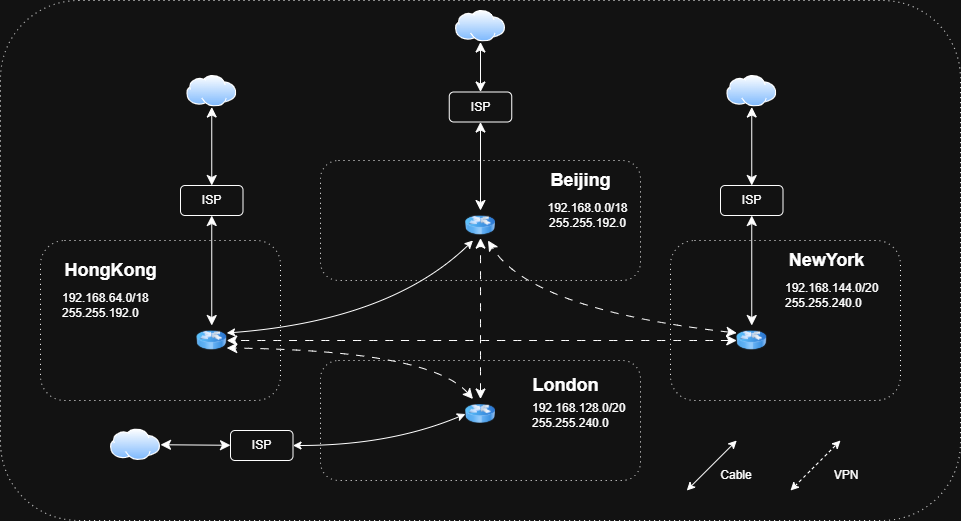

The diagram above was exported from draw.io. Its source (the exported page's mxGraphModel, read from the mxfile embedded in the PNG):
<mxGraphModel dx="1426" dy="841" grid="1" gridSize="10" guides="1" tooltips="1" connect="1" arrows="1" fold="1" page="1" pageScale="1" pageWidth="827" pageHeight="1169" math="0" shadow="0">
  <root>
    <mxCell id="0" />
    <mxCell id="1" parent="0" />
    <mxCell id="wBTpgAUhwfXjXbNFSKtR-2" value="" style="rounded=1;whiteSpace=wrap;html=1;fillColor=none;dashed=1;dashPattern=1 4;" parent="1" vertex="1">
      <mxGeometry x="80" y="320" width="960" height="520" as="geometry" />
    </mxCell>
    <mxCell id="plTK9haAjkXG597opck9-4" value="" style="rounded=1;whiteSpace=wrap;html=1;fillColor=none;strokeColor=default;dashed=1;dashPattern=1 4;" parent="1" vertex="1">
      <mxGeometry x="120" y="560" width="240" height="160" as="geometry" />
    </mxCell>
    <mxCell id="plTK9haAjkXG597opck9-1" value="" style="rounded=1;whiteSpace=wrap;html=1;fillColor=none;dashed=1;dashPattern=1 4;" parent="1" vertex="1">
      <mxGeometry x="400" y="480" width="320" height="120" as="geometry" />
    </mxCell>
    <mxCell id="plTK9haAjkXG597opck9-5" value="HongKong" style="text;strokeColor=none;fillColor=none;html=1;fontSize=18;fontStyle=1;verticalAlign=middle;align=center;" parent="1" vertex="1">
      <mxGeometry x="140" y="570" width="100" height="40" as="geometry" />
    </mxCell>
    <mxCell id="plTK9haAjkXG597opck9-7" value="" style="rounded=1;whiteSpace=wrap;html=1;fillColor=none;dashed=1;dashPattern=1 4;" parent="1" vertex="1">
      <mxGeometry x="750" y="560" width="230" height="160" as="geometry" />
    </mxCell>
    <mxCell id="plTK9haAjkXG597opck9-8" value="NewYork" style="text;strokeColor=none;fillColor=none;html=1;fontSize=18;fontStyle=1;verticalAlign=middle;align=center;" parent="1" vertex="1">
      <mxGeometry x="856.25" y="560" width="100" height="40" as="geometry" />
    </mxCell>
    <mxCell id="plTK9haAjkXG597opck9-9" style="edgeStyle=none;curved=1;rounded=0;orthogonalLoop=1;jettySize=auto;html=1;fontSize=12;startSize=8;endSize=8;entryX=0.75;entryY=1;entryDx=0;entryDy=0;exitX=0;exitY=0.25;exitDx=0;exitDy=0;startArrow=classic;startFill=1;dashed=1;dashPattern=8 8;" parent="1" source="pc-Pk5YehFYTxZfBDlie-11" target="plTK9haAjkXG597opck9-15" edge="1">
      <mxGeometry relative="1" as="geometry">
        <mxPoint x="570.4100000000001" y="569.1299999999999" as="targetPoint" />
        <Array as="points">
          <mxPoint x="610" y="629" />
        </Array>
        <mxPoint x="790.54" y="658.79" as="sourcePoint" />
      </mxGeometry>
    </mxCell>
    <mxCell id="plTK9haAjkXG597opck9-11" value="" style="rounded=1;whiteSpace=wrap;html=1;fillColor=none;dashed=1;dashPattern=1 4;" parent="1" vertex="1">
      <mxGeometry x="400" y="680" width="320" height="120" as="geometry" />
    </mxCell>
    <mxCell id="plTK9haAjkXG597opck9-13" style="edgeStyle=none;curved=1;rounded=0;orthogonalLoop=1;jettySize=auto;html=1;fontSize=12;startSize=8;endSize=8;startArrow=classic;startFill=1;entryX=0.501;entryY=0.921;entryDx=0;entryDy=0;entryPerimeter=0;exitX=0.5;exitY=0;exitDx=0;exitDy=0;dashed=1;dashPattern=8 8;" parent="1" source="pc-Pk5YehFYTxZfBDlie-10" target="plTK9haAjkXG597opck9-15" edge="1">
      <mxGeometry relative="1" as="geometry">
        <mxPoint x="560" y="690" as="sourcePoint" />
        <mxPoint x="560" y="570" as="targetPoint" />
      </mxGeometry>
    </mxCell>
    <mxCell id="pc-Pk5YehFYTxZfBDlie-26" value="" style="edgeStyle=none;curved=1;rounded=0;orthogonalLoop=1;jettySize=auto;html=1;fontSize=12;startSize=8;endSize=8;startArrow=classic;startFill=1;" parent="1" source="plTK9haAjkXG597opck9-15" target="pc-Pk5YehFYTxZfBDlie-24" edge="1">
      <mxGeometry relative="1" as="geometry" />
    </mxCell>
    <mxCell id="plTK9haAjkXG597opck9-15" value="" style="image;html=1;image=img/lib/clip_art/networking/Router_Icon_128x128.png;aspect=fixed;" parent="1" vertex="1">
      <mxGeometry x="545" y="530" width="30" height="30" as="geometry" />
    </mxCell>
    <mxCell id="pc-Pk5YehFYTxZfBDlie-20" value="" style="edgeStyle=none;curved=1;rounded=0;orthogonalLoop=1;jettySize=auto;html=1;fontSize=12;startSize=8;endSize=8;entryX=0.5;entryY=1;entryDx=0;entryDy=0;entryPerimeter=0;startArrow=classic;startFill=1;" parent="1" source="plTK9haAjkXG597opck9-17" target="pc-Pk5YehFYTxZfBDlie-19" edge="1">
      <mxGeometry relative="1" as="geometry" />
    </mxCell>
    <mxCell id="-IJvRoyXWGu2aWUyUYfD-7" style="rounded=0;orthogonalLoop=1;jettySize=auto;html=1;entryX=0.25;entryY=1;entryDx=0;entryDy=0;startArrow=classic;startFill=1;curved=1;exitX=1;exitY=0.25;exitDx=0;exitDy=0;" edge="1" parent="1" source="plTK9haAjkXG597opck9-17" target="plTK9haAjkXG597opck9-15">
      <mxGeometry relative="1" as="geometry">
        <Array as="points">
          <mxPoint x="470" y="640" />
        </Array>
      </mxGeometry>
    </mxCell>
    <mxCell id="plTK9haAjkXG597opck9-17" value="" style="image;html=1;image=img/lib/clip_art/networking/Router_Icon_128x128.png;aspect=fixed;" parent="1" vertex="1">
      <mxGeometry x="276.25" y="645" width="30" height="30" as="geometry" />
    </mxCell>
    <mxCell id="plTK9haAjkXG597opck9-19" style="edgeStyle=none;curved=1;rounded=0;orthogonalLoop=1;jettySize=auto;html=1;entryX=1;entryY=0.5;entryDx=0;entryDy=0;fontSize=12;startSize=8;endSize=8;startArrow=classic;startFill=1;exitX=0;exitY=0.5;exitDx=0;exitDy=0;dashed=1;dashPattern=8 8;" parent="1" source="pc-Pk5YehFYTxZfBDlie-11" target="plTK9haAjkXG597opck9-17" edge="1">
      <mxGeometry relative="1" as="geometry">
        <mxPoint x="790" y="664.9563824855663" as="sourcePoint" />
        <mxPoint x="330.41999999999985" y="663.6200000000001" as="targetPoint" />
      </mxGeometry>
    </mxCell>
    <mxCell id="plTK9haAjkXG597opck9-20" style="edgeStyle=none;curved=1;rounded=0;orthogonalLoop=1;jettySize=auto;html=1;entryX=1;entryY=0.75;entryDx=0;entryDy=0;fontSize=12;startSize=8;endSize=8;startArrow=classic;startFill=1;exitX=0.25;exitY=0;exitDx=0;exitDy=0;dashed=1;dashPattern=8 8;" parent="1" source="pc-Pk5YehFYTxZfBDlie-10" target="plTK9haAjkXG597opck9-17" edge="1">
      <mxGeometry relative="1" as="geometry">
        <Array as="points">
          <mxPoint x="510" y="670" />
        </Array>
        <mxPoint x="545" y="694.5" as="sourcePoint" />
        <mxPoint x="329.73" y="671.9000000000001" as="targetPoint" />
      </mxGeometry>
    </mxCell>
    <mxCell id="pc-Pk5YehFYTxZfBDlie-10" value="" style="image;html=1;image=img/lib/clip_art/networking/Router_Icon_128x128.png;aspect=fixed;" parent="1" vertex="1">
      <mxGeometry x="545" y="718.5" width="30" height="30" as="geometry" />
    </mxCell>
    <mxCell id="pc-Pk5YehFYTxZfBDlie-31" value="" style="edgeStyle=none;curved=1;rounded=0;orthogonalLoop=1;jettySize=auto;html=1;fontSize=12;startSize=8;endSize=8;startArrow=classic;startFill=1;" parent="1" source="pc-Pk5YehFYTxZfBDlie-11" target="pc-Pk5YehFYTxZfBDlie-30" edge="1">
      <mxGeometry relative="1" as="geometry" />
    </mxCell>
    <mxCell id="pc-Pk5YehFYTxZfBDlie-11" value="" style="image;html=1;image=img/lib/clip_art/networking/Router_Icon_128x128.png;aspect=fixed;" parent="1" vertex="1">
      <mxGeometry x="816.25" y="645" width="30" height="30" as="geometry" />
    </mxCell>
    <mxCell id="pc-Pk5YehFYTxZfBDlie-12" value="Beijing" style="text;strokeColor=none;fillColor=none;html=1;fontSize=18;fontStyle=1;verticalAlign=middle;align=center;" parent="1" vertex="1">
      <mxGeometry x="610" y="480" width="100" height="40" as="geometry" />
    </mxCell>
    <mxCell id="pc-Pk5YehFYTxZfBDlie-14" value="London" style="text;strokeColor=none;fillColor=none;html=1;fontSize=18;fontStyle=1;verticalAlign=middle;align=center;" parent="1" vertex="1">
      <mxGeometry x="595" y="685" width="100" height="40" as="geometry" />
    </mxCell>
    <mxCell id="pc-Pk5YehFYTxZfBDlie-18" value="" style="image;aspect=fixed;perimeter=ellipsePerimeter;html=1;align=center;shadow=0;dashed=0;spacingTop=3;image=img/lib/active_directory/internet_cloud.svg;" parent="1" vertex="1">
      <mxGeometry x="266.25" y="395" width="50" height="31.5" as="geometry" />
    </mxCell>
    <mxCell id="pc-Pk5YehFYTxZfBDlie-23" style="edgeStyle=none;curved=1;rounded=0;orthogonalLoop=1;jettySize=auto;html=1;fontSize=12;startSize=8;endSize=8;startArrow=classic;startFill=1;" parent="1" source="pc-Pk5YehFYTxZfBDlie-19" target="pc-Pk5YehFYTxZfBDlie-18" edge="1">
      <mxGeometry relative="1" as="geometry" />
    </mxCell>
    <mxCell id="pc-Pk5YehFYTxZfBDlie-19" value="ISP" style="rounded=1;whiteSpace=wrap;html=1;" parent="1" vertex="1">
      <mxGeometry x="260" y="505" width="62.5" height="30" as="geometry" />
    </mxCell>
    <mxCell id="pc-Pk5YehFYTxZfBDlie-27" value="" style="edgeStyle=none;curved=1;rounded=0;orthogonalLoop=1;jettySize=auto;html=1;fontSize=12;startSize=8;endSize=8;startArrow=classic;startFill=1;" parent="1" source="pc-Pk5YehFYTxZfBDlie-24" target="pc-Pk5YehFYTxZfBDlie-25" edge="1">
      <mxGeometry relative="1" as="geometry" />
    </mxCell>
    <mxCell id="pc-Pk5YehFYTxZfBDlie-24" value="ISP" style="rounded=1;whiteSpace=wrap;html=1;" parent="1" vertex="1">
      <mxGeometry x="528.75" y="411.5" width="62.5" height="30" as="geometry" />
    </mxCell>
    <mxCell id="pc-Pk5YehFYTxZfBDlie-25" value="" style="image;aspect=fixed;perimeter=ellipsePerimeter;html=1;align=center;shadow=0;dashed=0;spacingTop=3;image=img/lib/active_directory/internet_cloud.svg;" parent="1" vertex="1">
      <mxGeometry x="535" y="330" width="50" height="31.5" as="geometry" />
    </mxCell>
    <mxCell id="pc-Pk5YehFYTxZfBDlie-28" value="" style="image;aspect=fixed;perimeter=ellipsePerimeter;html=1;align=center;shadow=0;dashed=0;spacingTop=3;image=img/lib/active_directory/internet_cloud.svg;" parent="1" vertex="1">
      <mxGeometry x="806.25" y="395" width="50" height="31.5" as="geometry" />
    </mxCell>
    <mxCell id="pc-Pk5YehFYTxZfBDlie-29" value="" style="image;aspect=fixed;perimeter=ellipsePerimeter;html=1;align=center;shadow=0;dashed=0;spacingTop=3;image=img/lib/active_directory/internet_cloud.svg;" parent="1" vertex="1">
      <mxGeometry x="190" y="748.5" width="50" height="31.5" as="geometry" />
    </mxCell>
    <mxCell id="pc-Pk5YehFYTxZfBDlie-32" value="" style="edgeStyle=none;curved=1;rounded=0;orthogonalLoop=1;jettySize=auto;html=1;fontSize=12;startSize=8;endSize=8;startArrow=classic;startFill=1;" parent="1" source="pc-Pk5YehFYTxZfBDlie-30" target="pc-Pk5YehFYTxZfBDlie-28" edge="1">
      <mxGeometry relative="1" as="geometry" />
    </mxCell>
    <mxCell id="pc-Pk5YehFYTxZfBDlie-30" value="ISP" style="rounded=1;whiteSpace=wrap;html=1;" parent="1" vertex="1">
      <mxGeometry x="800" y="505" width="62.5" height="30" as="geometry" />
    </mxCell>
    <mxCell id="pc-Pk5YehFYTxZfBDlie-35" style="edgeStyle=none;curved=1;rounded=0;orthogonalLoop=1;jettySize=auto;html=1;entryX=1;entryY=0.5;entryDx=0;entryDy=0;fontSize=12;startSize=8;endSize=8;startArrow=classic;startFill=1;" parent="1" source="pc-Pk5YehFYTxZfBDlie-33" target="pc-Pk5YehFYTxZfBDlie-29" edge="1">
      <mxGeometry relative="1" as="geometry" />
    </mxCell>
    <mxCell id="-IJvRoyXWGu2aWUyUYfD-8" style="rounded=0;orthogonalLoop=1;jettySize=auto;html=1;entryX=0;entryY=0.5;entryDx=0;entryDy=0;curved=1;startArrow=classic;startFill=1;" edge="1" parent="1" source="pc-Pk5YehFYTxZfBDlie-33" target="pc-Pk5YehFYTxZfBDlie-10">
      <mxGeometry relative="1" as="geometry">
        <Array as="points">
          <mxPoint x="470" y="765" />
        </Array>
      </mxGeometry>
    </mxCell>
    <mxCell id="pc-Pk5YehFYTxZfBDlie-33" value="ISP" style="rounded=1;whiteSpace=wrap;html=1;" parent="1" vertex="1">
      <mxGeometry x="310" y="750" width="62.5" height="30" as="geometry" />
    </mxCell>
    <mxCell id="-IJvRoyXWGu2aWUyUYfD-2" value="192.168.0.0/18&lt;div&gt;255.255.192.0&lt;/div&gt;" style="text;html=1;whiteSpace=wrap;strokeColor=none;fillColor=none;align=center;verticalAlign=middle;rounded=0;" vertex="1" parent="1">
      <mxGeometry x="620" y="520" width="95" height="30" as="geometry" />
    </mxCell>
    <mxCell id="-IJvRoyXWGu2aWUyUYfD-3" value="192.168.64.0/18&lt;div&gt;255.255.192.0&lt;/div&gt;" style="text;html=1;whiteSpace=wrap;strokeColor=none;fillColor=none;align=left;verticalAlign=middle;rounded=0;" vertex="1" parent="1">
      <mxGeometry x="140" y="610" width="90" height="30" as="geometry" />
    </mxCell>
    <mxCell id="-IJvRoyXWGu2aWUyUYfD-4" value="192.168.128.0/20&lt;div&gt;255.255.240.0&lt;/div&gt;" style="text;html=1;whiteSpace=wrap;strokeColor=none;fillColor=none;align=left;verticalAlign=middle;rounded=0;" vertex="1" parent="1">
      <mxGeometry x="610" y="720" width="100" height="30" as="geometry" />
    </mxCell>
    <mxCell id="-IJvRoyXWGu2aWUyUYfD-5" value="192.168.144.0/20&lt;div&gt;255.255.240.0&lt;/div&gt;" style="text;html=1;whiteSpace=wrap;strokeColor=none;fillColor=none;align=left;verticalAlign=middle;rounded=0;" vertex="1" parent="1">
      <mxGeometry x="862.5" y="600" width="103.75" height="30" as="geometry" />
    </mxCell>
    <mxCell id="-IJvRoyXWGu2aWUyUYfD-9" value="" style="endArrow=classic;startArrow=classic;html=1;rounded=0;" edge="1" parent="1">
      <mxGeometry width="50" height="50" relative="1" as="geometry">
        <mxPoint x="766.25" y="810" as="sourcePoint" />
        <mxPoint x="816.25" y="760" as="targetPoint" />
      </mxGeometry>
    </mxCell>
    <mxCell id="-IJvRoyXWGu2aWUyUYfD-11" value="Cable" style="text;html=1;whiteSpace=wrap;strokeColor=none;fillColor=none;align=center;verticalAlign=middle;rounded=0;" vertex="1" parent="1">
      <mxGeometry x="786.25" y="780" width="60" height="30" as="geometry" />
    </mxCell>
    <mxCell id="-IJvRoyXWGu2aWUyUYfD-12" value="" style="endArrow=classic;startArrow=classic;html=1;rounded=0;dashed=1;" edge="1" parent="1">
      <mxGeometry width="50" height="50" relative="1" as="geometry">
        <mxPoint x="870" y="810" as="sourcePoint" />
        <mxPoint x="920" y="760" as="targetPoint" />
      </mxGeometry>
    </mxCell>
    <mxCell id="-IJvRoyXWGu2aWUyUYfD-13" value="VPN" style="text;html=1;whiteSpace=wrap;strokeColor=none;fillColor=none;align=center;verticalAlign=middle;rounded=0;" vertex="1" parent="1">
      <mxGeometry x="896.25" y="780" width="60" height="30" as="geometry" />
    </mxCell>
  </root>
</mxGraphModel>